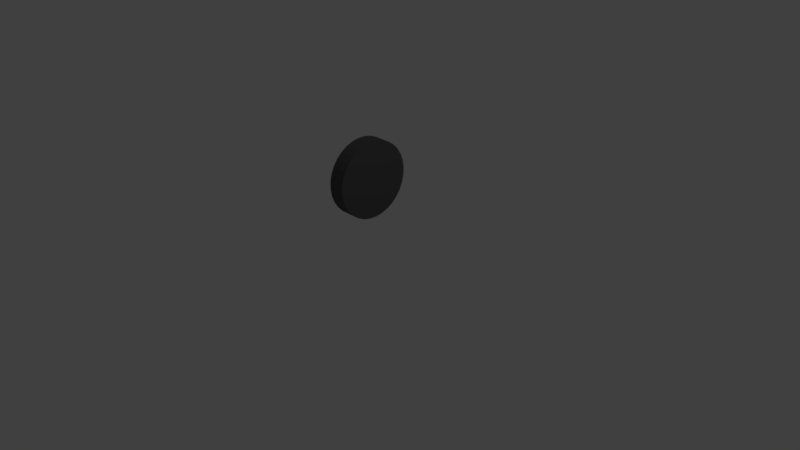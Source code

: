 # Source: power_up_high_jump.blend  (saved by Blender 2.79.0; exported with 4.5.12 LTS)
import bpy
from mathutils import Matrix  # noqa: F401  (used for matrix-valued properties, if any)

bpy.ops.wm.read_factory_settings(use_empty=True)
scene = bpy.context.scene
scene.name = 'Scene'

# ---- collections
col_collection_1 = bpy.data.collections.new('Collection 1'); scene.collection.children.link(col_collection_1)

# ---- materials (node trees are filled in below, after node groups)
mat_base_color = bpy.data.materials.new('Base Color')
mat_base_color.alpha_threshold = 0.0
mat_base_color.use_transparent_shadow = False
mat_base_color.diffuse_color = (0.09463, 0.09463, 0.09463, 1.0)
mat_base_color.roughness = 0.5

# ---- material node trees

# ---- world
world_world = bpy.data.worlds.new('World'); scene.world = world_world
world_world.color = (0.05088, 0.05088, 0.05088)
world_world.use_sun_shadow = False
world_world.sun_shadow_jitter_overblur = 0.0
world_world.cycles.sampling_method = 'MANUAL'

# ---- cameras
cam_camera = bpy.data.cameras.new('Camera')
cam_camera.clip_end = 100.0
cam_camera.lens = 35.0
cam_camera.sensor_width = 32.0
cam_camera.sensor_height = 18.0
cam_camera.ortho_scale = 7.314
cam_camera.dof.focus_distance = 0.0
cam_camera.dof.aperture_fstop = 128.0

# ---- lights
light_lamp = bpy.data.lights.new('Lamp', 'POINT')
light_lamp.transmission_factor = 0.0
light_lamp.cutoff_distance = 30.0
light_lamp.energy = 100.0
light_lamp.shadow_buffer_clip_start = 1.001
light_lamp.shadow_soft_size = 0.1
light_lamp.shadow_maximum_resolution = 0.006
light_lamp.use_absolute_resolution = True

# ---- meshes
me_cylinder = bpy.data.meshes.new('Cylinder')
me_cylinder.from_pydata([(-0.9974, -0.07144, -1.0), (-0.9974, -0.07144, 1.0), (-0.9922, 0.1245, -1.0), (-0.9922, 0.1245, 1.0), (-0.9489, 0.3157, -1.0), (-0.9489, 0.3157, 1.0), (-0.869, 0.4947, -1.0), (-0.869, 0.4947, 1.0), (-0.7558, 0.6548, -1.0), (-0.7558, 0.6548, 1.0), (-0.6136, 0.7897, -1.0), (-0.6136, 0.7897, 1.0), (-0.4477, 0.8942, -1.0), (-0.4477, 0.8942, 1.0), (-0.2647, 0.9643, -1.0), (-0.2647, 0.9643, 1.0), (-0.07144, 0.9974, -1.0), (-0.07144, 0.9974, 1.0), (0.1245, 0.9922, -1.0), (0.1245, 0.9922, 1.0), (0.3157, 0.9489, -1.0), (0.3157, 0.9489, 1.0), (0.4947, 0.869, -1.0), (0.4947, 0.869, 1.0), (0.6548, 0.7558, -1.0), (0.6548, 0.7558, 1.0), (0.7897, 0.6136, -1.0), (0.7897, 0.6136, 1.0), (0.8942, 0.4477, -1.0), (0.8942, 0.4477, 1.0), (0.9643, 0.2647, -1.0), (0.9643, 0.2647, 1.0), (0.9974, 0.07144, -1.0), (0.9974, 0.07144, 1.0), (0.9922, -0.1245, -1.0), (0.9922, -0.1245, 1.0), (0.9489, -0.3157, -1.0), (0.9489, -0.3157, 1.0), (0.869, -0.4947, -1.0), (0.869, -0.4947, 1.0), (0.7558, -0.6548, -1.0), (0.7558, -0.6548, 1.0), (0.6136, -0.7897, -1.0), (0.6136, -0.7897, 1.0), (0.4477, -0.8942, -1.0), (0.4477, -0.8942, 1.0), (0.2647, -0.9643, -1.0), (0.2647, -0.9643, 1.0), (0.07144, -0.9974, -1.0), (0.07144, -0.9974, 1.0), (-0.1245, -0.9922, -1.0), (-0.1245, -0.9922, 1.0), (-0.3157, -0.9489, -1.0), (-0.3157, -0.9489, 1.0), (-0.4947, -0.869, -1.0), (-0.4947, -0.869, 1.0), (-0.6548, -0.7558, -1.0), (-0.6548, -0.7558, 1.0), (-0.7897, -0.6136, -1.0), (-0.7897, -0.6136, 1.0), (-0.8942, -0.4477, -1.0), (-0.8942, -0.4477, 1.0), (-0.9643, -0.2647, -1.0), (-0.9643, -0.2647, 1.0)], [], [(0, 1, 3, 2), (2, 3, 5, 4), (4, 5, 7, 6), (6, 7, 9, 8), (8, 9, 11, 10), (10, 11, 13, 12), (12, 13, 15, 14), (14, 15, 17, 16), (16, 17, 19, 18), (18, 19, 21, 20), (20, 21, 23, 22), (22, 23, 25, 24), (24, 25, 27, 26), (26, 27, 29, 28), (28, 29, 31, 30), (30, 31, 33, 32), (32, 33, 35, 34), (34, 35, 37, 36), (36, 37, 39, 38), (38, 39, 41, 40), (40, 41, 43, 42), (42, 43, 45, 44), (44, 45, 47, 46), (46, 47, 49, 48), (48, 49, 51, 50), (50, 51, 53, 52), (52, 53, 55, 54), (54, 55, 57, 56), (56, 57, 59, 58), (58, 59, 61, 60), (3, 1, 63, 61, 59, 57, 55, 53, 51, 49, 47, 45, 43, 41, 39, 37, 35, 33, 31, 29, 27, 25, 23, 21, 19, 17, 15, 13, 11, 9, 7, 5), (60, 61, 63, 62), (62, 63, 1, 0), (0, 2, 4, 6, 8, 10, 12, 14, 16, 18, 20, 22, 24, 26, 28, 30, 32, 34, 36, 38, 40, 42, 44, 46, 48, 50, 52, 54, 56, 58, 60, 62)])
_uv = me_cylinder.uv_layers.new(name='UVMap')
_uv.uv.foreach_set('vector', [0.2501, 0.3189, 0.2501, 0.0001242, 0.2813, 0.0001242, 0.2813, 0.3189, 0.2813, 0.3189, 0.2813, 0.0001242, 0.3125, 0.0001241, 0.3125, 0.3189, 0.3125, 0.3189, 0.3125, 0.0001241, 0.3438, 0.000124, 0.3438, 0.3189, 0.3438, 0.3189, 0.3438, 0.000124, 0.375, 0.000124, 0.375, 0.3189, 0.375, 0.3189, 0.375, 0.000124, 0.4063, 0.0001239, 0.4063, 0.3189, 0.4063, 0.3189, 0.4063, 0.0001239, 0.4375, 0.0001238, 0.4375, 0.3189, 0.4375, 0.3189, 0.4375, 0.0001238, 0.4688, 0.0001237, 0.4688, 0.3189, 0.4688, 0.3189, 0.4688, 0.0001237, 0.5, 0.0001235, 0.5, 0.3189, 0.5, 0.3189, 0.5, 0.0001235, 0.5312, 0.0001234, 0.5312, 0.3189, 0.5312, 0.3189, 0.5312, 0.0001234, 0.5625, 0.0001233, 0.5625, 0.3189, 0.5625, 0.3189, 0.5625, 0.0001233, 0.5937, 0.0001231, 0.5937, 0.3189, 0.5937, 0.3189, 0.5937, 0.0001231, 0.625, 0.0001229, 0.625, 0.3189, 0.625, 0.3189, 0.625, 0.0001229, 0.6562, 0.0001227, 0.6562, 0.3189, 0.6562, 0.3189, 0.6562, 0.0001227, 0.6875, 0.0001225, 0.6875, 0.3189, 0.6875, 0.3189, 0.6875, 0.0001225, 0.7187, 0.0001223, 0.7187, 0.3189, 0.7187, 0.3189, 0.7187, 0.0001223, 0.7499, 0.0001221, 0.7499, 0.3189, 0.7499, 0.3189, 0.7499, 0.0001221, 0.7812, 0.0001219, 0.7812, 0.3189, 0.7812, 0.3189, 0.7812, 0.0001219, 0.8124, 0.0001216, 0.8124, 0.3189, 0.8124, 0.3189, 0.8124, 0.0001216, 0.8437, 0.0001214, 0.8437, 0.3189, 0.8437, 0.3189, 0.8437, 0.0001214, 0.8749, 0.0001211, 0.8749, 0.3189, 0.8749, 0.3189, 0.8749, 0.0001211, 0.9061, 0.0001208, 0.9062, 0.3189, 0.9062, 0.3189, 0.9061, 0.0001208, 0.9374, 0.0001205, 0.9374, 0.3189, 0.9374, 0.3189, 0.9374, 0.0001205, 0.9686, 0.0001202, 0.9686, 0.3189, 0.9686, 0.3189, 0.9686, 0.0001202, 0.9999, 0.0001199, 0.9999, 0.3189, 0.0001199, 0.3189, 0.0001206, 0.0001242, 0.03136, 0.0001242, 0.03136, 0.3189, 0.03136, 0.3189, 0.03136, 0.0001242, 0.06261, 0.0001242, 0.0626, 0.3189, 0.0626, 0.3189, 0.06261, 0.0001242, 0.09385, 0.0001242, 0.09385, 0.3189, 0.09385, 0.3189, 0.09385, 0.0001242, 0.1251, 0.0001242, 0.1251, 0.3189, 0.1251, 0.3189, 0.1251, 0.0001242, 0.1563, 0.0001242, 0.1563, 0.3189, 0.1563, 0.3189, 0.1563, 0.0001242, 0.1876, 0.0001242, 0.1876, 0.3189, 0.4918, 0.6363, 0.4606, 0.6363, 0.4299, 0.6302, 0.401, 0.6183, 0.3751, 0.6009, 0.353, 0.5788, 0.3356, 0.5528, 0.3237, 0.524, 0.3176, 0.4933, 0.3176, 0.4621, 0.3237, 0.4314, 0.3356, 0.4026, 0.353, 0.3766, 0.3751, 0.3545, 0.401, 0.3372, 0.4299, 0.3252, 0.4606, 0.3191, 0.4918, 0.3191, 0.5224, 0.3252, 0.5513, 0.3372, 0.5773, 0.3545, 0.5994, 0.3766, 0.6167, 0.4026, 0.6287, 0.4315, 0.6348, 0.4621, 0.6348, 0.4933, 0.6287, 0.524, 0.6167, 0.5528, 0.5994, 0.5788, 0.5773, 0.6009, 0.5513, 0.6183, 0.5224, 0.6302, 0.1876, 0.3189, 0.1876, 0.0001242, 0.2188, 0.0001242, 0.2188, 0.3189, 0.2188, 0.3189, 0.2188, 0.0001242, 0.2501, 0.0001242, 0.2501, 0.3189, 0.1431, 0.3191, 0.1743, 0.3191, 0.205, 0.3252, 0.2339, 0.3372, 0.2598, 0.3545, 0.2819, 0.3766, 0.2993, 0.4026, 0.3112, 0.4314, 0.3173, 0.4621, 0.3173, 0.4933, 0.3112, 0.524, 0.2993, 0.5528, 0.2819, 0.5788, 0.2598, 0.6009, 0.2339, 0.6183, 0.205, 0.6302, 0.1743, 0.6363, 0.1431, 0.6363, 0.1125, 0.6302, 0.0836, 0.6183, 0.05762, 0.6009, 0.03553, 0.5788, 0.01817, 0.5528, 0.006215, 0.524, 0.0001199, 0.4933, 0.00012, 0.4621, 0.006215, 0.4314, 0.01817, 0.4026, 0.03553, 0.3766, 0.05762, 0.3545, 0.0836, 0.3372, 0.1125, 0.3252])
me_cylinder.materials.append(mat_base_color)
me_cylinder.use_remesh_preserve_volume = False
me_cylinder.use_remesh_preserve_attributes = False
me_cylinder.use_mirror_vertex_groups = False
me_cylinder.update()

# ---- objects
ob_cylinder = bpy.data.objects.new('Cylinder', me_cylinder)
ob_lamp = bpy.data.objects.new('Lamp', light_lamp)
ob_camera = bpy.data.objects.new('Camera', cam_camera)

# ---- transforms, parenting, visibility, modifiers, constraints
ob_cylinder.location = (0.0, 0.0, 1.064)
ob_cylinder.rotation_euler = (-0.0, 1.571, 0.0)
ob_cylinder.scale = (0.5048, 0.5048, 0.1099)
ob_cylinder.lineart.crease_threshold = 0.0
ob_lamp.location = (4.076, 1.005, 5.904)
ob_lamp.rotation_euler = (0.6503, 0.05522, 1.866)
ob_lamp.lock_rotations_4d = False
ob_lamp.empty_display_type = 'ARROWS'
ob_lamp.color = (0.0, 0.0, 0.0, 0.0)
ob_lamp.lineart.crease_threshold = 0.0
ob_camera.location = (7.481, -6.508, 5.344)
ob_camera.rotation_euler = (1.109, 0.0, 0.8149)
ob_camera.lock_rotations_4d = False
ob_camera.empty_display_type = 'ARROWS'
ob_camera.color = (0.0, 0.0, 0.0, 0.0)
ob_camera.display_type = 'WIRE'
ob_camera.lineart.crease_threshold = 0.0

# ---- collection membership
col_collection_1.objects.link(ob_cylinder)
col_collection_1.objects.link(ob_lamp)
col_collection_1.objects.link(ob_camera)

# ---- scene / render settings (as saved in the file)
scene.camera = ob_camera
scene.frame_start = 1; scene.frame_end = 250; scene.frame_set(1)
scene.render.engine = 'BLENDER_EEVEE_NEXT'
scene.render.resolution_percentage = 50
scene.render.dither_intensity = 0.0
scene.cycles.use_denoising = False
scene.cycles.samples = 128
scene.cycles.sampling_pattern = 'TABULATED_SOBOL'
scene.cycles.use_adaptive_sampling = False
scene.cycles.use_light_tree = False
scene.cycles.blur_glossy = 0.0
scene.cycles.sample_clamp_indirect = 0.0
scene.view_settings.view_transform = 'Standard'
bpy.context.view_layer.update()
